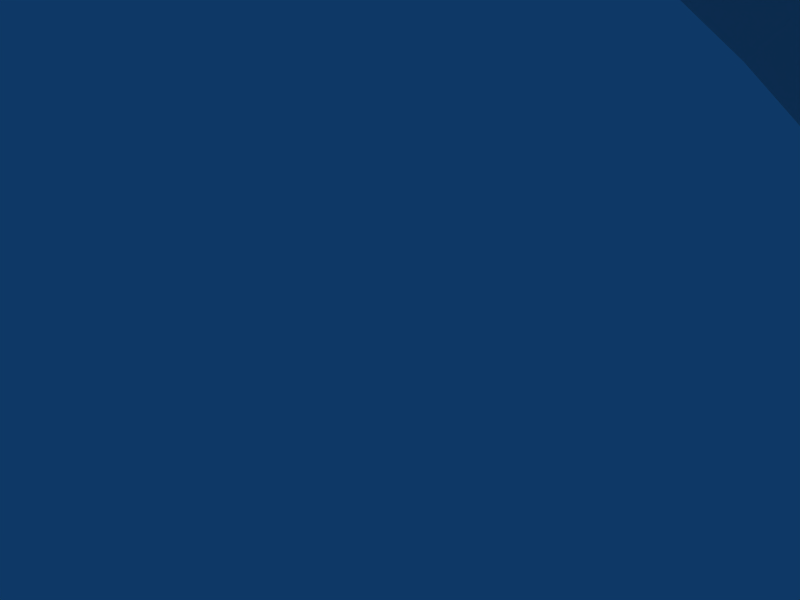 # Source: runepowers.blend  (saved by Blender 2.45.0; exported with 4.5.12 LTS)
import bpy
from mathutils import Matrix  # noqa: F401  (used for matrix-valued properties, if any)

bpy.ops.wm.read_factory_settings(use_empty=True)
scene = bpy.context.scene
scene.name = 'Scene'

# ---- collections
col_collection_1 = bpy.data.collections.new('Collection 1'); scene.collection.children.link(col_collection_1)
col_collection_2 = bpy.data.collections.new('Collection 2'); scene.collection.children.link(col_collection_2)
col_collection_2.hide_render = True
col_collection_2.hide_viewport = True
col_collection_3 = bpy.data.collections.new('Collection 3'); scene.collection.children.link(col_collection_3)
col_collection_3.hide_render = True
col_collection_3.hide_viewport = True
col_collection_4 = bpy.data.collections.new('Collection 4'); scene.collection.children.link(col_collection_4)
col_collection_4.hide_render = True
col_collection_4.hide_viewport = True
col_collection_5 = bpy.data.collections.new('Collection 5'); scene.collection.children.link(col_collection_5)
col_collection_5.hide_render = True
col_collection_5.hide_viewport = True

# ---- materials (node trees are filled in below, after node groups)
mat_dblstrip = bpy.data.materials.new('dblStrip')
mat_dblstrip.alpha_threshold = 0.0
mat_dblstrip.roughness = 0.5
mat_dblstrip.line_color = (0.0, 0.0, 0.0, 1.0)

# ---- material node trees

# ---- world
world_world = bpy.data.worlds.new('World'); scene.world = world_world
world_world.color = (0.05656, 0.2208, 0.4)
world_world.use_sun_shadow = False
world_world.sun_shadow_jitter_overblur = 0.0
world_world.cycles.sampling_method = 'MANUAL'
world_world.cycles.sample_map_resolution = 256

# ---- cameras
cam_camera = bpy.data.cameras.new('Camera')
cam_camera.passepartout_alpha = 0.2
cam_camera.clip_end = 100.0
cam_camera.lens = 35.0
cam_camera.ortho_scale = 7.314
cam_camera.show_passepartout = False
cam_camera.show_safe_areas = True
cam_camera.dof.focus_distance = 0.0
cam_camera.dof.aperture_fstop = 128.0

# ---- lights
light_spot = bpy.data.lights.new('Spot', 'POINT')
light_spot.transmission_factor = 0.0
light_spot.cutoff_distance = 30.0
light_spot.energy = 100.0
light_spot.shadow_buffer_clip_start = 1.001
light_spot.shadow_soft_size = 1.0
light_spot.shadow_maximum_resolution = 0.006
light_spot.use_absolute_resolution = True
light_spot.cycles.use_multiple_importance_sampling = False

# ---- meshes
me_dbstrip = bpy.data.meshes.new('dbStrip')
me_dbstrip.from_pydata([(8.313, -15.52, 11.62), (5.495, -13.06, 14.68), (2.28, -10.26, 16.96), (-1.209, -7.228, 18.37), (-4.837, -4.069, 18.84), (-8.466, -0.9105, 18.37), (-11.95, 2.127, 16.96), (-15.17, 4.926, 14.68), (-17.99, 7.379, 11.62), (-20.3, 9.393, 7.882), (-22.02, 10.89, 3.618), (-23.08, 11.81, -1.007), (-23.44, 12.12, -5.818), (-23.08, 11.81, -10.63), (-22.02, 10.89, -15.25), (-20.3, 9.393, -19.52), (-17.99, 7.379, -23.25), (-15.17, 4.926, -26.32), (-11.95, 2.127, -28.6), (-8.466, -0.9105, -30.0), (-4.837, -4.069, -30.48), (-1.209, -7.228, -30.0), (2.28, -10.26, -28.6), (5.495, -13.06, -26.32), (8.313, -15.52, -23.25), (10.63, -17.53, -19.52), (12.35, -19.03, -15.25), (13.4, -19.95, -10.63), (13.76, -20.26, -5.818), (13.4, -19.95, -1.007), (12.35, -19.03, 3.618), (10.63, -17.53, 7.882), (17.53, -4.932, 11.62), (14.71, -2.479, 14.68), (11.49, 0.3202, 16.96), (8.006, 3.357, 18.37), (4.377, 6.516, 18.84), (0.7491, 9.675, 18.37), (-2.74, 12.71, 16.96), (-5.955, 15.51, 14.68), (-8.773, 17.96, 11.62), (-11.09, 19.98, 7.882), (-12.8, 21.47, 3.618), (-13.86, 22.4, -1.007), (-14.22, 22.71, -5.818), (-13.86, 22.4, -10.63), (-12.8, 21.47, -15.25), (-11.09, 19.98, -19.52), (-8.773, 17.96, -23.25), (-5.955, 15.51, -26.32), (-2.74, 12.71, -28.6), (0.7491, 9.675, -30.0), (4.377, 6.516, -30.48), (8.006, 3.358, -30.0), (11.49, 0.3203, -28.6), (14.71, -2.479, -26.32), (17.53, -4.932, -23.25), (19.84, -6.946, -19.52), (21.56, -8.442, -15.25), (22.62, -9.363, -10.63), (22.98, -9.674, -5.818), (22.62, -9.363, -1.007), (21.56, -8.442, 3.618), (19.84, -6.946, 7.881)], [], [(0, 32, 33, 1), (1, 33, 34, 2), (2, 34, 35, 3), (3, 35, 36, 4), (4, 36, 37, 5), (5, 37, 38, 6), (6, 38, 39, 7), (7, 39, 40, 8), (8, 40, 41, 9), (9, 41, 42, 10), (10, 42, 43, 11), (11, 43, 44, 12), (12, 44, 45, 13), (13, 45, 46, 14), (14, 46, 47, 15), (15, 47, 48, 16), (16, 48, 49, 17), (17, 49, 50, 18), (18, 50, 51, 19), (19, 51, 52, 20), (20, 52, 53, 21), (21, 53, 54, 22), (22, 54, 55, 23), (23, 55, 56, 24), (24, 56, 57, 25), (25, 57, 58, 26), (26, 58, 59, 27), (27, 59, 60, 28), (28, 60, 61, 29), (29, 61, 62, 30), (30, 62, 63, 31), (32, 0, 31, 63)])
_uv = me_dbstrip.uv_layers.new(name='UVTex')
_uv.uv.foreach_set('vector', [0.7422, 0.0, 0.7422, 0.9688, 0.6875, 0.9688, 0.6875, 0.0, 0.6875, 0.0, 0.6875, 0.9688, 0.6328, 0.9688, 0.6328, 0.0, 0.6328, 0.0, 0.6328, 0.9688, 0.5625, 0.9688, 0.5625, 0.0, 0.5625, 0.0, 0.5625, 0.9688, 0.5078, 0.9688, 0.5078, 0.0, 0.5078, 0.0, 0.5078, 0.9688, 0.4531, 0.9688, 0.4531, 0.0, 0.4531, 0.0, 0.4531, 0.9688, 0.3828, 0.9688, 0.3828, 0.0, 0.3828, 0.0, 0.3828, 0.9688, 0.3281, 0.9688, 0.3281, 0.0, 0.3281, 0.0, 0.3281, 0.9688, 0.2656, 0.9688, 0.2656, 0.0, 0.2656, 0.0, 0.2656, 0.9688, 0.2031, 0.9688, 0.2031, 0.0, 0.2031, 0.0, 0.2031, 0.9688, 0.1406, 0.9688, 0.1406, 0.0, 0.1406, 0.0, 0.1406, 0.9688, 0.07031, 0.9688, 0.07031, 0.0, 0.07031, 0.0, 0.07031, 0.9688, 0.0, 0.9688, 0.0, 0.0, 1.0, 0.0, 1.0, 0.9688, 0.9297, 0.9688, 0.9297, 0.0, 0.9297, 0.0, 0.9297, 0.9688, 0.8594, 0.9688, 0.8594, 0.0, 0.8594, 0.0, 0.8594, 0.9688, 0.7969, 0.9688, 0.7969, 0.0, 0.7969, 0.0, 0.7969, 0.9688, 0.7344, 0.9688, 0.7344, 0.0, 0.7344, 0.0, 0.7344, 0.9688, 0.6719, 0.9688, 0.6719, 0.0, 0.6719, 0.0, 0.6719, 0.9688, 0.6172, 0.9688, 0.6172, 0.0, 0.6172, 0.0, 0.6172, 0.9688, 0.5469, 0.9688, 0.5469, 0.0, 0.5469, 0.0, 0.5469, 0.9688, 0.4922, 0.9688, 0.4922, 0.0, 0.4922, 0.0, 0.4922, 0.9688, 0.4375, 0.9688, 0.4375, 0.0, 0.4375, 0.0, 0.4375, 0.9688, 0.3672, 0.9688, 0.3672, 0.0, 0.3672, 0.0, 0.3672, 0.9688, 0.3125, 0.9688, 0.3125, 0.0, 0.3125, 0.0, 0.3125, 0.9688, 0.2578, 0.9688, 0.2578, 0.0, 0.2578, 0.0, 0.2578, 0.9688, 0.1875, 0.9688, 0.1875, 0.0, 0.1875, 0.0, 0.1875, 0.9688, 0.1328, 0.9688, 0.1328, 0.0, 0.1328, 0.0, 0.1328, 0.9688, 0.07031, 0.9688, 0.07031, 0.0, 0.07031, 0.0, 0.07031, 0.9688, 0.0, 0.9688, 0.0, 0.0, 1.0, 0.0, 1.0, 0.9688, 0.9297, 0.9688, 0.9297, 0.0, 0.9297, 0.0, 0.9297, 0.9688, 0.8672, 0.9688, 0.8672, 0.0, 0.8672, 0.0, 0.8672, 0.9688, 0.8125, 0.9688, 0.8125, 0.0, 0.7422, 0.9688, 0.7422, 0.0, 0.8125, 0.0, 0.8125, 0.9688])
me_dbstrip.materials.append(mat_dblstrip)
me_dbstrip.use_remesh_preserve_volume = False
me_dbstrip.use_remesh_preserve_attributes = False
me_dbstrip.use_mirror_vertex_groups = False
me_dbstrip.update()
me_runeamreg = bpy.data.meshes.new('RuneAmreg')
me_runeamreg.from_pydata([(0.1376, 0.04502, 0.1), (0.1072, 0.1329, 0.1), (-0.08737, 0.1329, 0.1), (-0.1181, 0.04502, 0.1), (-0.2432, 0.04502, 0.1), (-0.06442, 0.5276, 0.1), (0.08393, 0.5276, 0.1), (0.2627, 0.04502, 0.1), (0.009913, 0.4144, 0.1), (-0.05634, 0.2225, 0.1), (0.07585, 0.2225, 0.1), (0.1376, 0.04502, -0.1), (0.1072, 0.1329, -0.1), (-0.08737, 0.1329, -0.1), (-0.1181, 0.04502, -0.1), (-0.2432, 0.04502, -0.1), (-0.06442, 0.5276, -0.1), (0.08393, 0.5276, -0.1), (0.2627, 0.04502, -0.1), (0.009913, 0.4144, -0.1), (-0.05634, 0.2225, -0.1), (0.07585, 0.2225, -0.1), (0.1376, 0.04502, -0.1), (0.1376, 0.04502, 0.1), (0.1072, 0.1329, -0.1), (0.1072, 0.1329, 0.1), (-0.08737, 0.1329, -0.1), (-0.08737, 0.1329, 0.1), (-0.1181, 0.04502, -0.1), (-0.1181, 0.04502, 0.1), (-0.2432, 0.04502, -0.1), (-0.2432, 0.04502, 0.1), (-0.06442, 0.5276, -0.1), (-0.06442, 0.5276, 0.1), (0.08393, 0.5276, -0.1), (0.08393, 0.5276, 0.1), (0.2627, 0.04502, -0.1), (0.2627, 0.04502, 0.1), (0.009913, 0.4144, -0.1), (0.009913, 0.4144, 0.1), (-0.05634, 0.2225, -0.1), (-0.05634, 0.2225, 0.1), (0.07585, 0.2225, -0.1), (0.07585, 0.2225, 0.1)], [], [(4, 6, 5), (4, 8, 6), (8, 7, 6), (4, 9, 8), (10, 7, 8), (4, 2, 9), (2, 10, 9), (2, 1, 10), (1, 7, 10), (4, 3, 2), (0, 7, 1), (15, 16, 17), (15, 17, 19), (19, 17, 18), (15, 19, 20), (21, 19, 18), (15, 20, 13), (13, 20, 21), (13, 21, 12), (12, 21, 18), (15, 13, 14), (11, 12, 18), (23, 25, 24, 22), (25, 27, 26, 24), (27, 29, 28, 26), (29, 31, 30, 28), (31, 33, 32, 30), (33, 35, 34, 32), (35, 37, 36, 34), (37, 23, 22, 36), (39, 41, 40, 38), (41, 43, 42, 40), (43, 39, 38, 42)])
me_runeamreg.use_remesh_preserve_volume = False
me_runeamreg.use_remesh_preserve_attributes = False
me_runeamreg.use_mirror_vertex_groups = False
me_runeamreg.update()
me_runedoubler = bpy.data.meshes.new('RuneDoubler')
me_runedoubler.from_pydata([(-0.02924, 0.4114, 0.1), (-0.07385, 0.4114, 0.1), (-0.07385, 0.117, 0.1), (-0.02924, 0.117, 0.1), (0.03802, 0.1264, 0.1), (0.08727, 0.1548, 0.1), (0.1175, 0.2012, 0.1), (0.1275, 0.2647, 0.1), (0.1175, 0.3279, 0.1), (0.08743, 0.3739, 0.1), (0.03823, 0.4021, 0.1), (-0.1983, 0.02294, 0.1), (-0.1983, 0.5055, 0.1), (-0.06706, 0.5055, 0.1), (0.02881, 0.5016, 0.1), (0.09665, 0.4898, 0.1), (0.1466, 0.4687, 0.1), (0.1889, 0.4366, 0.1), (0.2185, 0.4015, 0.1), (0.2393, 0.3613, 0.1), (0.2517, 0.3158, 0.1), (0.2558, 0.2647, 0.1), (0.2517, 0.213, 0.1), (0.2393, 0.1673, 0.1), (0.2185, 0.127, 0.1), (0.1889, 0.09179, 0.1), (0.1463, 0.05975, 0.1), (0.09584, 0.03862, 0.1), (0.02796, 0.02686, 0.1), (-0.06706, 0.02294, 0.1), (-0.02924, 0.4114, -0.1), (-0.07385, 0.4114, -0.1), (-0.07385, 0.117, -0.1), (-0.02924, 0.117, -0.1), (0.03802, 0.1264, -0.1), (0.08727, 0.1548, -0.1), (0.1175, 0.2012, -0.1), (0.1275, 0.2647, -0.1), (0.1175, 0.3279, -0.1), (0.08743, 0.3739, -0.1), (0.03823, 0.4021, -0.1), (-0.1983, 0.02294, -0.1), (-0.1983, 0.5055, -0.1), (-0.06706, 0.5055, -0.1), (0.02881, 0.5016, -0.1), (0.09665, 0.4898, -0.1), (0.1466, 0.4687, -0.1), (0.1889, 0.4366, -0.1), (0.2185, 0.4015, -0.1), (0.2393, 0.3613, -0.1), (0.2517, 0.3158, -0.1), (0.2558, 0.2647, -0.1), (0.2517, 0.213, -0.1), (0.2393, 0.1673, -0.1), (0.2185, 0.127, -0.1), (0.1889, 0.09179, -0.1), (0.1463, 0.05975, -0.1), (0.09584, 0.03862, -0.1), (0.02796, 0.02686, -0.1), (-0.06706, 0.02294, -0.1), (-0.02924, 0.4114, -0.1), (-0.02924, 0.4114, 0.1), (-0.07385, 0.4114, -0.1), (-0.07385, 0.4114, 0.1), (-0.07385, 0.117, -0.1), (-0.07385, 0.117, 0.1), (-0.02924, 0.117, -0.1), (-0.02924, 0.117, 0.1), (0.03802, 0.1264, -0.1), (0.03802, 0.1264, 0.1), (0.08727, 0.1548, -0.1), (0.08727, 0.1548, 0.1), (0.1175, 0.2012, -0.1), (0.1175, 0.2012, 0.1), (0.1275, 0.2647, -0.1), (0.1275, 0.2647, 0.1), (0.1175, 0.3279, -0.1), (0.1175, 0.3279, 0.1), (0.08743, 0.3739, -0.1), (0.08743, 0.3739, 0.1), (0.03823, 0.4021, -0.1), (0.03823, 0.4021, 0.1), (-0.1983, 0.02294, -0.1), (-0.1983, 0.02294, 0.1), (-0.1983, 0.5055, -0.1), (-0.1983, 0.5055, 0.1), (-0.06706, 0.5055, -0.1), (-0.06706, 0.5055, 0.1), (0.02881, 0.5016, -0.1), (0.02881, 0.5016, 0.1), (0.09665, 0.4898, -0.1), (0.09665, 0.4898, 0.1), (0.1466, 0.4687, -0.1), (0.1466, 0.4687, 0.1), (0.1889, 0.4366, -0.1), (0.1889, 0.4366, 0.1), (0.2185, 0.4015, -0.1), (0.2185, 0.4015, 0.1), (0.2393, 0.3613, -0.1), (0.2393, 0.3613, 0.1), (0.2517, 0.3158, -0.1), (0.2517, 0.3158, 0.1), (0.2558, 0.2647, -0.1), (0.2558, 0.2647, 0.1), (0.2517, 0.213, -0.1), (0.2517, 0.213, 0.1), (0.2393, 0.1673, -0.1), (0.2393, 0.1673, 0.1), (0.2185, 0.127, -0.1), (0.2185, 0.127, 0.1), (0.1889, 0.09179, -0.1), (0.1889, 0.09179, 0.1), (0.1463, 0.05975, -0.1), (0.1463, 0.05975, 0.1), (0.09584, 0.03862, -0.1), (0.09584, 0.03862, 0.1), (0.02796, 0.02686, -0.1), (0.02796, 0.02686, 0.1), (-0.06706, 0.02294, -0.1), (-0.06706, 0.02294, 0.1)], [], [(11, 13, 12), (11, 1, 13), (1, 14, 13), (1, 15, 14), (1, 16, 15), (1, 17, 16), (1, 0, 17), (0, 18, 17), (11, 2, 1), (18, 0, 10), (9, 18, 10), (9, 19, 18), (8, 19, 9), (8, 20, 19), (7, 20, 8), (7, 21, 20), (6, 21, 7), (6, 22, 21), (6, 23, 22), (5, 23, 6), (5, 24, 23), (4, 24, 5), (4, 25, 24), (3, 25, 4), (11, 3, 2), (11, 25, 3), (11, 26, 25), (11, 27, 26), (11, 28, 27), (11, 29, 28), (41, 42, 43), (41, 43, 31), (31, 43, 44), (31, 44, 45), (31, 45, 46), (31, 46, 47), (31, 47, 30), (30, 47, 48), (41, 31, 32), (40, 30, 48), (39, 40, 48), (39, 48, 49), (38, 39, 49), (38, 49, 50), (37, 38, 50), (37, 50, 51), (36, 37, 51), (36, 51, 52), (36, 52, 53), (35, 36, 53), (35, 53, 54), (34, 35, 54), (34, 54, 55), (33, 34, 55), (41, 32, 33), (41, 33, 55), (41, 55, 56), (41, 56, 57), (41, 57, 58), (41, 58, 59), (61, 63, 62, 60), (63, 65, 64, 62), (65, 67, 66, 64), (67, 69, 68, 66), (69, 71, 70, 68), (71, 73, 72, 70), (73, 75, 74, 72), (75, 77, 76, 74), (77, 79, 78, 76), (79, 81, 80, 78), (81, 61, 60, 80), (83, 85, 84, 82), (85, 87, 86, 84), (87, 89, 88, 86), (89, 91, 90, 88), (91, 93, 92, 90), (93, 95, 94, 92), (95, 97, 96, 94), (97, 99, 98, 96), (99, 101, 100, 98), (101, 103, 102, 100), (103, 105, 104, 102), (105, 107, 106, 104), (107, 109, 108, 106), (109, 111, 110, 108), (111, 113, 112, 110), (113, 115, 114, 112), (115, 117, 116, 114), (117, 119, 118, 116), (119, 83, 82, 118)])
me_runedoubler.use_remesh_preserve_volume = False
me_runedoubler.use_remesh_preserve_attributes = False
me_runedoubler.use_mirror_vertex_groups = False
me_runedoubler.update()
me_runescout = bpy.data.meshes.new('RuneScout')
me_runescout.from_pydata([(0.07968, 0.5347, 0.1), (0.1224, 0.5273, 0.1), (0.1666, 0.5168, 0.1), (0.1666, 0.4147, 0.1), (0.1274, 0.4303, 0.1), (0.08906, 0.4415, 0.1), (0.05229, 0.4483, 0.1), (0.01763, 0.4505, 0.1), (-0.02116, 0.4475, 0.1), (-0.04831, 0.4383, 0.1), (-0.06431, 0.4226, 0.1), (-0.06964, 0.4001, 0.1), (-0.06604, 0.3829, 0.1), (-0.05526, 0.3699, 0.1), (-0.03502, 0.3598, 0.1), (-0.003059, 0.3513, 0.1), (0.04995, 0.3406, 0.1), (0.1188, 0.3203, 0.1), (0.1644, 0.2915, 0.1), (0.1898, 0.2516, 0.1), (0.1983, 0.1978, 0.1), (0.1865, 0.1282, 0.1), (0.1509, 0.07901, 0.1), (0.09112, 0.0498, 0.1), (0.006314, 0.04006, 0.1), (-0.03966, 0.04224, 0.1), (-0.0858, 0.04879, 0.1), (-0.132, 0.05961, 0.1), (-0.1782, 0.07464, 0.1), (-0.1782, 0.1797, 0.1), (-0.1328, 0.1582, 0.1), (-0.08887, 0.1427, 0.1), (-0.04649, 0.1333, 0.1), (-0.005644, 0.1302, 0.1), (0.03031, 0.1336, 0.1), (0.05673, 0.1438, 0.1), (0.07298, 0.1603, 0.1), (0.07839, 0.1826, 0.1), (0.07471, 0.2026, 0.1), (0.06368, 0.2175, 0.1), (0.04166, 0.2291, 0.1), (0.005021, 0.2395, 0.1), (-0.04314, 0.2501, 0.1), (-0.1058, 0.2703, 0.1), (-0.149, 0.2996, 0.1), (-0.1741, 0.3394, 0.1), (-0.1824, 0.3911, 0.1), (-0.1708, 0.4548, 0.1), (-0.1359, 0.5019, 0.1), (-0.07917, 0.531, 0.1), (-0.002089, 0.5407, 0.1), (0.03823, 0.5392, 0.1), (0.07968, 0.5347, -0.1), (0.1224, 0.5273, -0.1), (0.1666, 0.5168, -0.1), (0.1666, 0.4147, -0.1), (0.1274, 0.4303, -0.1), (0.08906, 0.4415, -0.1), (0.05229, 0.4483, -0.1), (0.01763, 0.4505, -0.1), (-0.02116, 0.4475, -0.1), (-0.04831, 0.4383, -0.1), (-0.06431, 0.4226, -0.1), (-0.06964, 0.4001, -0.1), (-0.06604, 0.3829, -0.1), (-0.05526, 0.3699, -0.1), (-0.03502, 0.3598, -0.1), (-0.003059, 0.3513, -0.1), (0.04995, 0.3406, -0.1), (0.1188, 0.3203, -0.1), (0.1644, 0.2915, -0.1), (0.1898, 0.2516, -0.1), (0.1983, 0.1978, -0.1), (0.1865, 0.1282, -0.1), (0.1509, 0.07901, -0.1), (0.09112, 0.0498, -0.1), (0.006314, 0.04006, -0.1), (-0.03966, 0.04224, -0.1), (-0.0858, 0.04879, -0.1), (-0.132, 0.05961, -0.1), (-0.1782, 0.07464, -0.1), (-0.1782, 0.1797, -0.1), (-0.1328, 0.1582, -0.1), (-0.08887, 0.1427, -0.1), (-0.04649, 0.1333, -0.1), (-0.005644, 0.1302, -0.1), (0.03031, 0.1336, -0.1), (0.05673, 0.1438, -0.1), (0.07298, 0.1603, -0.1), (0.07839, 0.1826, -0.1), (0.07471, 0.2026, -0.1), (0.06368, 0.2175, -0.1), (0.04166, 0.2291, -0.1), (0.005021, 0.2395, -0.1), (-0.04314, 0.2501, -0.1), (-0.1058, 0.2703, -0.1), (-0.149, 0.2996, -0.1), (-0.1741, 0.3394, -0.1), (-0.1824, 0.3911, -0.1), (-0.1708, 0.4548, -0.1), (-0.1359, 0.5019, -0.1), (-0.07917, 0.531, -0.1), (-0.002089, 0.5407, -0.1), (0.03823, 0.5392, -0.1), (0.07968, 0.5347, -0.1), (0.07968, 0.5347, 0.1), (0.1224, 0.5273, -0.1), (0.1224, 0.5273, 0.1), (0.1666, 0.5168, -0.1), (0.1666, 0.5168, 0.1), (0.1666, 0.4147, -0.1), (0.1666, 0.4147, 0.1), (0.1274, 0.4303, -0.1), (0.1274, 0.4303, 0.1), (0.08906, 0.4415, -0.1), (0.08906, 0.4415, 0.1), (0.05229, 0.4483, -0.1), (0.05229, 0.4483, 0.1), (0.01763, 0.4505, -0.1), (0.01763, 0.4505, 0.1), (-0.02116, 0.4475, -0.1), (-0.02116, 0.4475, 0.1), (-0.04831, 0.4383, -0.1), (-0.04831, 0.4383, 0.1), (-0.06431, 0.4226, -0.1), (-0.06431, 0.4226, 0.1), (-0.06964, 0.4001, -0.1), (-0.06964, 0.4001, 0.1), (-0.06604, 0.3829, -0.1), (-0.06604, 0.3829, 0.1), (-0.05526, 0.3699, -0.1), (-0.05526, 0.3699, 0.1), (-0.03502, 0.3598, -0.1), (-0.03502, 0.3598, 0.1), (-0.003059, 0.3513, -0.1), (-0.003059, 0.3513, 0.1), (0.04995, 0.3406, -0.1), (0.04995, 0.3406, 0.1), (0.1188, 0.3203, -0.1), (0.1188, 0.3203, 0.1), (0.1644, 0.2915, -0.1), (0.1644, 0.2915, 0.1), (0.1898, 0.2516, -0.1), (0.1898, 0.2516, 0.1), (0.1983, 0.1978, -0.1), (0.1983, 0.1978, 0.1), (0.1865, 0.1282, -0.1), (0.1865, 0.1282, 0.1), (0.1509, 0.07901, -0.1), (0.1509, 0.07901, 0.1), (0.09112, 0.0498, -0.1), (0.09112, 0.0498, 0.1), (0.006314, 0.04006, -0.1), (0.006314, 0.04006, 0.1), (-0.03966, 0.04224, -0.1), (-0.03966, 0.04224, 0.1), (-0.0858, 0.04879, -0.1), (-0.0858, 0.04879, 0.1), (-0.132, 0.05961, -0.1), (-0.132, 0.05961, 0.1), (-0.1782, 0.07464, -0.1), (-0.1782, 0.07464, 0.1), (-0.1782, 0.1797, -0.1), (-0.1782, 0.1797, 0.1), (-0.1328, 0.1582, -0.1), (-0.1328, 0.1582, 0.1), (-0.08887, 0.1427, -0.1), (-0.08887, 0.1427, 0.1), (-0.04649, 0.1333, -0.1), (-0.04649, 0.1333, 0.1), (-0.005644, 0.1302, -0.1), (-0.005644, 0.1302, 0.1), (0.03031, 0.1336, -0.1), (0.03031, 0.1336, 0.1), (0.05673, 0.1438, -0.1), (0.05673, 0.1438, 0.1), (0.07298, 0.1603, -0.1), (0.07298, 0.1603, 0.1), (0.07839, 0.1826, -0.1), (0.07839, 0.1826, 0.1), (0.07471, 0.2026, -0.1), (0.07471, 0.2026, 0.1), (0.06368, 0.2175, -0.1), (0.06368, 0.2175, 0.1), (0.04166, 0.2291, -0.1), (0.04166, 0.2291, 0.1), (0.005021, 0.2395, -0.1), (0.005021, 0.2395, 0.1), (-0.04314, 0.2501, -0.1), (-0.04314, 0.2501, 0.1), (-0.1058, 0.2703, -0.1), (-0.1058, 0.2703, 0.1), (-0.149, 0.2996, -0.1), (-0.149, 0.2996, 0.1), (-0.1741, 0.3394, -0.1), (-0.1741, 0.3394, 0.1), (-0.1824, 0.3911, -0.1), (-0.1824, 0.3911, 0.1), (-0.1708, 0.4548, -0.1), (-0.1708, 0.4548, 0.1), (-0.1359, 0.5019, -0.1), (-0.1359, 0.5019, 0.1), (-0.07917, 0.531, -0.1), (-0.07917, 0.531, 0.1), (-0.002089, 0.5407, -0.1), (-0.002089, 0.5407, 0.1), (0.03823, 0.5392, -0.1), (0.03823, 0.5392, 0.1)], [], [(49, 51, 50), (49, 0, 51), (1, 0, 49), (48, 1, 49), (48, 2, 1), (48, 6, 2), (6, 5, 2), (5, 4, 2), (4, 3, 2), (47, 7, 48), (7, 6, 48), (46, 9, 47), (9, 8, 47), (8, 7, 47), (46, 10, 9), (46, 11, 10), (46, 12, 11), (45, 12, 46), (45, 13, 12), (45, 14, 13), (45, 15, 14), (45, 16, 15), (45, 17, 16), (44, 17, 45), (44, 18, 17), (43, 18, 44), (43, 19, 18), (42, 19, 43), (42, 20, 19), (41, 20, 42), (40, 20, 41), (39, 20, 40), (38, 20, 39), (37, 20, 38), (37, 21, 20), (36, 21, 37), (28, 30, 29), (35, 21, 36), (28, 31, 30), (34, 21, 35), (28, 32, 31), (33, 21, 34), (28, 33, 32), (28, 21, 33), (28, 22, 21), (28, 23, 22), (27, 23, 28), (26, 23, 27), (26, 24, 23), (25, 24, 26), (101, 102, 103), (101, 103, 52), (101, 52, 53), (100, 101, 53), (100, 53, 54), (100, 54, 58), (58, 54, 57), (57, 54, 56), (56, 54, 55), (99, 100, 59), (59, 100, 58), (98, 99, 61), (61, 99, 60), (60, 99, 59), (98, 61, 62), (98, 62, 63), (98, 63, 64), (97, 98, 64), (97, 64, 65), (97, 65, 66), (97, 66, 67), (97, 67, 68), (97, 68, 69), (96, 97, 69), (96, 69, 70), (95, 96, 70), (95, 70, 71), (94, 95, 71), (94, 71, 72), (93, 94, 72), (92, 93, 72), (91, 92, 72), (90, 91, 72), (89, 90, 72), (89, 72, 73), (88, 89, 73), (80, 81, 82), (87, 88, 73), (80, 82, 83), (86, 87, 73), (80, 83, 84), (85, 86, 73), (80, 84, 85), (80, 85, 73), (80, 73, 74), (80, 74, 75), (79, 80, 75), (78, 79, 75), (78, 75, 76), (77, 78, 76), (105, 107, 106, 104), (107, 109, 108, 106), (109, 111, 110, 108), (111, 113, 112, 110), (113, 115, 114, 112), (115, 117, 116, 114), (117, 119, 118, 116), (119, 121, 120, 118), (121, 123, 122, 120), (123, 125, 124, 122), (125, 127, 126, 124), (127, 129, 128, 126), (129, 131, 130, 128), (131, 133, 132, 130), (133, 135, 134, 132), (135, 137, 136, 134), (137, 139, 138, 136), (139, 141, 140, 138), (141, 143, 142, 140), (143, 145, 144, 142), (145, 147, 146, 144), (147, 149, 148, 146), (149, 151, 150, 148), (151, 153, 152, 150), (153, 155, 154, 152), (155, 157, 156, 154), (157, 159, 158, 156), (159, 161, 160, 158), (161, 163, 162, 160), (163, 165, 164, 162), (165, 167, 166, 164), (167, 169, 168, 166), (169, 171, 170, 168), (171, 173, 172, 170), (173, 175, 174, 172), (175, 177, 176, 174), (177, 179, 178, 176), (179, 181, 180, 178), (181, 183, 182, 180), (183, 185, 184, 182), (185, 187, 186, 184), (187, 189, 188, 186), (189, 191, 190, 188), (191, 193, 192, 190), (193, 195, 194, 192), (195, 197, 196, 194), (197, 199, 198, 196), (199, 201, 200, 198), (201, 203, 202, 200), (203, 205, 204, 202), (205, 207, 206, 204), (207, 105, 104, 206)])
me_runescout.polygons.foreach_set('use_smooth', [True] * 152)
me_runescout.use_remesh_preserve_volume = False
me_runescout.use_remesh_preserve_attributes = False
me_runescout.use_mirror_vertex_groups = False
me_runescout.update()
me_runeguard = bpy.data.meshes.new('RuneGuard')
me_runeguard.from_pydata([(0.2365, 0.324, 0.1), (0.2365, 0.09193, 0.1), (0.1891, 0.07214, 0.1), (0.1399, 0.058, 0.1), (0.08895, 0.04951, 0.1), (0.03643, 0.04668, 0.1), (-0.0716, 0.06353, 0.1), (-0.1546, 0.1141, 0.1), (-0.2074, 0.1935, 0.1), (-0.225, 0.2968, 0.1), (-0.2071, 0.4011, 0.1), (-0.1533, 0.4804, 0.1), (-0.06829, 0.5306, 0.1), (0.04322, 0.5473, 0.1), (0.09036, 0.5451, 0.1), (0.1355, 0.5383, 0.1), (0.1784, 0.527, 0.1), (0.2187, 0.5115, 0.1), (0.2187, 0.4116, 0.1), (0.1784, 0.4316, 0.1), (0.1384, 0.4458, 0.1), (0.09844, 0.4543, 0.1), (0.05841, 0.4572, 0.1), (-0.007406, 0.4468, 0.1), (-0.05617, 0.4156, 0.1), (-0.08635, 0.3652, 0.1), (-0.09641, 0.2968, 0.1), (-0.08671, 0.229, 0.1), (-0.05762, 0.1786, 0.1), (-0.01068, 0.1473, 0.1), (0.05259, 0.1369, 0.1), (0.0713, 0.1375, 0.1), (0.08863, 0.1393, 0.1), (0.1044, 0.1424, 0.1), (0.1185, 0.1469, 0.1), (0.1185, 0.2406, 0.1), (0.04257, 0.2406, 0.1), (0.04257, 0.324, 0.1), (0.2365, 0.324, -0.1), (0.2365, 0.09193, -0.1), (0.1891, 0.07214, -0.1), (0.1399, 0.058, -0.1), (0.08895, 0.04951, -0.1), (0.03643, 0.04668, -0.1), (-0.0716, 0.06353, -0.1), (-0.1546, 0.1141, -0.1), (-0.2074, 0.1935, -0.1), (-0.225, 0.2968, -0.1), (-0.2071, 0.4011, -0.1), (-0.1533, 0.4804, -0.1), (-0.06829, 0.5306, -0.1), (0.04322, 0.5473, -0.1), (0.09036, 0.5451, -0.1), (0.1355, 0.5383, -0.1), (0.1784, 0.527, -0.1), (0.2187, 0.5115, -0.1), (0.2187, 0.4116, -0.1), (0.1784, 0.4316, -0.1), (0.1384, 0.4458, -0.1), (0.09844, 0.4543, -0.1), (0.05841, 0.4572, -0.1), (-0.007406, 0.4468, -0.1), (-0.05617, 0.4156, -0.1), (-0.08635, 0.3652, -0.1), (-0.09641, 0.2968, -0.1), (-0.08671, 0.229, -0.1), (-0.05762, 0.1786, -0.1), (-0.01068, 0.1473, -0.1), (0.05259, 0.1369, -0.1), (0.0713, 0.1375, -0.1), (0.08863, 0.1393, -0.1), (0.1044, 0.1424, -0.1), (0.1185, 0.1469, -0.1), (0.1185, 0.2406, -0.1), (0.04257, 0.2406, -0.1), (0.04257, 0.324, -0.1), (0.2365, 0.324, -0.1), (0.2365, 0.324, 0.1), (0.2365, 0.09193, -0.1), (0.2365, 0.09193, 0.1), (0.1891, 0.07214, -0.1), (0.1891, 0.07214, 0.1), (0.1399, 0.058, -0.1), (0.1399, 0.058, 0.1), (0.08895, 0.04951, -0.1), (0.08895, 0.04951, 0.1), (0.03643, 0.04668, -0.1), (0.03643, 0.04668, 0.1), (-0.0716, 0.06353, -0.1), (-0.0716, 0.06353, 0.1), (-0.1546, 0.1141, -0.1), (-0.1546, 0.1141, 0.1), (-0.2074, 0.1935, -0.1), (-0.2074, 0.1935, 0.1), (-0.225, 0.2968, -0.1), (-0.225, 0.2968, 0.1), (-0.2071, 0.4011, -0.1), (-0.2071, 0.4011, 0.1), (-0.1533, 0.4804, -0.1), (-0.1533, 0.4804, 0.1), (-0.06829, 0.5306, -0.1), (-0.06829, 0.5306, 0.1), (0.04322, 0.5473, -0.1), (0.04322, 0.5473, 0.1), (0.09036, 0.5451, -0.1), (0.09036, 0.5451, 0.1), (0.1355, 0.5383, -0.1), (0.1355, 0.5383, 0.1), (0.1784, 0.527, -0.1), (0.1784, 0.527, 0.1), (0.2187, 0.5115, -0.1), (0.2187, 0.5115, 0.1), (0.2187, 0.4116, -0.1), (0.2187, 0.4116, 0.1), (0.1784, 0.4316, -0.1), (0.1784, 0.4316, 0.1), (0.1384, 0.4458, -0.1), (0.1384, 0.4458, 0.1), (0.09844, 0.4543, -0.1), (0.09844, 0.4543, 0.1), (0.05841, 0.4572, -0.1), (0.05841, 0.4572, 0.1), (-0.007406, 0.4468, -0.1), (-0.007406, 0.4468, 0.1), (-0.05617, 0.4156, -0.1), (-0.05617, 0.4156, 0.1), (-0.08635, 0.3652, -0.1), (-0.08635, 0.3652, 0.1), (-0.09641, 0.2968, -0.1), (-0.09641, 0.2968, 0.1), (-0.08671, 0.229, -0.1), (-0.08671, 0.229, 0.1), (-0.05762, 0.1786, -0.1), (-0.05762, 0.1786, 0.1), (-0.01068, 0.1473, -0.1), (-0.01068, 0.1473, 0.1), (0.05259, 0.1369, -0.1), (0.05259, 0.1369, 0.1), (0.0713, 0.1375, -0.1), (0.0713, 0.1375, 0.1), (0.08863, 0.1393, -0.1), (0.08863, 0.1393, 0.1), (0.1044, 0.1424, -0.1), (0.1044, 0.1424, 0.1), (0.1185, 0.1469, -0.1), (0.1185, 0.1469, 0.1), (0.1185, 0.2406, -0.1), (0.1185, 0.2406, 0.1), (0.04257, 0.2406, -0.1), (0.04257, 0.2406, 0.1), (0.04257, 0.324, -0.1), (0.04257, 0.324, 0.1)], [], [(12, 14, 13), (12, 15, 14), (12, 16, 15), (11, 16, 12), (11, 17, 16), (11, 22, 17), (22, 21, 17), (21, 20, 17), (20, 19, 17), (19, 18, 17), (10, 23, 11), (23, 22, 11), (10, 24, 23), (10, 25, 24), (9, 25, 10), (9, 26, 25), (36, 0, 37), (35, 0, 36), (1, 0, 35), (8, 26, 9), (8, 27, 26), (34, 1, 35), (8, 28, 27), (7, 28, 8), (7, 29, 28), (7, 30, 29), (33, 1, 34), (32, 1, 33), (31, 1, 32), (30, 1, 31), (7, 1, 30), (6, 1, 7), (6, 2, 1), (6, 3, 2), (5, 3, 6), (5, 4, 3), (50, 51, 52), (50, 52, 53), (50, 53, 54), (49, 50, 54), (49, 54, 55), (49, 55, 60), (60, 55, 59), (59, 55, 58), (58, 55, 57), (57, 55, 56), (48, 49, 61), (61, 49, 60), (48, 61, 62), (48, 62, 63), (47, 48, 63), (47, 63, 64), (74, 75, 38), (74, 38, 73), (73, 38, 39), (46, 47, 64), (46, 64, 65), (72, 73, 39), (46, 65, 66), (45, 46, 66), (45, 66, 67), (45, 67, 68), (71, 72, 39), (70, 71, 39), (69, 70, 39), (68, 69, 39), (45, 68, 39), (44, 45, 39), (44, 39, 40), (44, 40, 41), (43, 44, 41), (43, 41, 42), (77, 79, 78, 76), (79, 81, 80, 78), (81, 83, 82, 80), (83, 85, 84, 82), (85, 87, 86, 84), (87, 89, 88, 86), (89, 91, 90, 88), (91, 93, 92, 90), (93, 95, 94, 92), (95, 97, 96, 94), (97, 99, 98, 96), (99, 101, 100, 98), (101, 103, 102, 100), (103, 105, 104, 102), (105, 107, 106, 104), (107, 109, 108, 106), (109, 111, 110, 108), (111, 113, 112, 110), (113, 115, 114, 112), (115, 117, 116, 114), (117, 119, 118, 116), (119, 121, 120, 118), (121, 123, 122, 120), (123, 125, 124, 122), (125, 127, 126, 124), (127, 129, 128, 126), (129, 131, 130, 128), (131, 133, 132, 130), (133, 135, 134, 132), (135, 137, 136, 134), (137, 139, 138, 136), (139, 141, 140, 138), (141, 143, 142, 140), (143, 145, 144, 142), (145, 147, 146, 144), (147, 149, 148, 146), (149, 151, 150, 148), (151, 77, 76, 150)])
me_runeguard.polygons.foreach_set('use_smooth', [True] * 110)
me_runeguard.use_remesh_preserve_volume = False
me_runeguard.use_remesh_preserve_attributes = False
me_runeguard.use_mirror_vertex_groups = False
me_runeguard.update()

# ---- objects
ob_lamp = bpy.data.objects.new('Lamp', light_spot)
ob_camera = bpy.data.objects.new('Camera', cam_camera)
ob_dbstrip = bpy.data.objects.new('dbStrip', me_dbstrip)
ob_runeamreg = bpy.data.objects.new('RuneAmreg', me_runeamreg)
ob_runedoubler = bpy.data.objects.new('RuneDoubler', me_runedoubler)
ob_runescout = bpy.data.objects.new('RuneScout', me_runescout)
ob_runeguard = bpy.data.objects.new('RuneGuard', me_runeguard)

# ---- transforms, parenting, visibility, modifiers, constraints
ob_lamp.location = (4.076, 1.005, 5.904)
ob_lamp.rotation_euler = (0.6503, 0.05522, 1.866)
ob_lamp.lock_rotations_4d = False
ob_lamp.empty_display_type = 'ARROWS'
ob_lamp.color = (0.0, 0.0, 0.0, 0.0)
ob_lamp.lineart.crease_threshold = 0.0
ob_camera.location = (7.481, -6.508, 5.344)
ob_camera.rotation_euler = (1.109, 0.01082, 0.8149)
ob_camera.lock_rotations_4d = False
ob_camera.empty_display_type = 'ARROWS'
ob_camera.color = (0.0, 0.0, 0.0, 0.0)
ob_camera.display_type = 'WIRE'
ob_camera.lineart.crease_threshold = 0.0
ob_dbstrip.location = (0.0, 0.0, 0.0)
ob_dbstrip.rotation_euler = (1.571, -0.0, -0.0)
ob_dbstrip.lock_rotations_4d = False
ob_dbstrip.empty_display_type = 'ARROWS'
ob_dbstrip.color = (0.0, 0.0, 0.0, 1.0)
ob_dbstrip.lineart.crease_threshold = 0.0
ob_runeamreg.location = (0.0, 0.0, 0.0)
ob_runeamreg.rotation_euler = (1.571, -0.0, 1.571)
ob_runeamreg.scale = (47.89, 47.89, 47.89)
ob_runeamreg.lock_rotations_4d = False
ob_runeamreg.empty_display_type = 'ARROWS'
ob_runeamreg.color = (0.0, 0.0, 0.0, 1.0)
ob_runeamreg.lineart.crease_threshold = 0.0
ob_runedoubler.location = (0.0, 0.0, 0.0)
ob_runedoubler.rotation_euler = (1.571, -0.0, 1.571)
ob_runedoubler.scale = (47.89, 47.89, 47.89)
ob_runedoubler.lock_rotations_4d = False
ob_runedoubler.empty_display_type = 'ARROWS'
ob_runedoubler.color = (0.0, 0.0, 0.0, 1.0)
ob_runedoubler.lineart.crease_threshold = 0.0
ob_runescout.location = (0.0, 0.0, 0.0)
ob_runescout.rotation_euler = (1.571, -0.0, 1.571)
ob_runescout.scale = (47.89, 47.89, 47.89)
ob_runescout.lock_rotations_4d = False
ob_runescout.empty_display_type = 'ARROWS'
ob_runescout.color = (0.0, 0.0, 0.0, 1.0)
ob_runescout.lineart.crease_threshold = 0.0
ob_runeguard.location = (0.0, 0.0, 0.0)
ob_runeguard.rotation_euler = (1.571, -0.0, 1.571)
ob_runeguard.scale = (47.89, 47.89, 47.89)
ob_runeguard.lock_rotations_4d = False
ob_runeguard.empty_display_type = 'ARROWS'
ob_runeguard.color = (0.0, 0.0, 0.0, 1.0)
ob_runeguard.lineart.crease_threshold = 0.0

# ---- collection membership
col_collection_1.objects.link(ob_lamp)
col_collection_1.objects.link(ob_camera)
col_collection_1.objects.link(ob_dbstrip)
col_collection_2.objects.link(ob_runeamreg)
col_collection_3.objects.link(ob_runedoubler)
col_collection_4.objects.link(ob_runescout)
col_collection_5.objects.link(ob_runeguard)

# ---- scene / render settings (as saved in the file)
scene.camera = ob_camera
scene.frame_start = 1; scene.frame_end = 250; scene.frame_set(1)
scene.render.engine = 'BLENDER_EEVEE_NEXT'
scene.render.image_settings.file_format = 'JPEG'
scene.render.image_settings.color_mode = 'RGB'
scene.render.image_settings.compression = 90
scene.render.resolution_x = 800
scene.render.resolution_y = 600
scene.render.pixel_aspect_x = 100.0
scene.render.pixel_aspect_y = 100.0
scene.render.fps = 25
scene.render.dither_intensity = 0.0
scene.render.use_compositing = False
scene.render.use_sequencer = False
scene.render.bake_margin = 2
scene.render.bake_bias = 0.0
scene.render.use_stamp_time = False
scene.render.use_stamp_date = False
scene.render.use_stamp_frame = False
scene.render.use_stamp_camera = False
scene.render.use_stamp_scene = False
scene.render.use_stamp_filename = False
scene.render.use_stamp_render_time = False
scene.render.stamp_font_size = 0
scene.cycles.use_denoising = False
scene.cycles.samples = 10
scene.cycles.sampling_pattern = 'TABULATED_SOBOL'
scene.cycles.light_sampling_threshold = 0.0
scene.cycles.use_adaptive_sampling = False
scene.cycles.use_light_tree = False
scene.cycles.blur_glossy = 0.0
scene.cycles.volume_bounces = 1
scene.cycles.pixel_filter_type = 'GAUSSIAN'
scene.cycles.sample_clamp_indirect = 0.0
scene.view_settings.view_transform = 'Raw'
bpy.context.view_layer.update()
